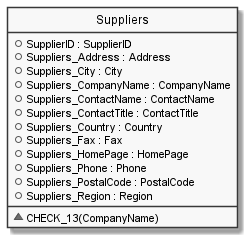

The diagram above was rendered by PlantUML. Its source (embedded in the PNG):
@startuml

hide circle
hide stereotype
hide empty members
skinparam monochrome true
skinparam linetype ortho
skinparam backgroundColor transparent
set namespaceSeparator ::

class "Suppliers" as Suppliers  {
  +SupplierID : SupplierID
  +Suppliers_Address : Address
  +Suppliers_City : City
  +Suppliers_CompanyName : CompanyName
  +Suppliers_ContactName : ContactName
  +Suppliers_ContactTitle : ContactTitle
  +Suppliers_Country : Country
  +Suppliers_Fax : Fax
  +Suppliers_HomePage : HomePage
  +Suppliers_Phone : Phone
  +Suppliers_PostalCode : PostalCode
  +Suppliers_Region : Region
  __
  ~CHECK_13(CompanyName)
  }

  ' Class relationships:
@enduml